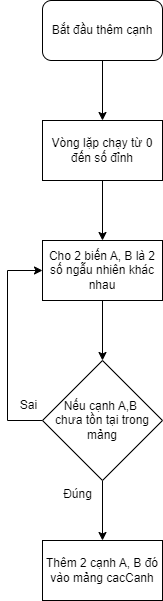

The diagram above was exported from draw.io. Its source (the exported page's mxGraphModel, read from the mxfile embedded in the PNG):
<mxGraphModel dx="1434" dy="844" grid="1" gridSize="10" guides="1" tooltips="1" connect="1" arrows="1" fold="1" page="1" pageScale="1" pageWidth="850" pageHeight="1100" math="0" shadow="0">
  <root>
    <mxCell id="0" />
    <mxCell id="1" parent="0" />
    <mxCell id="NvEaaiBdIXYQWw_dskpo-6" style="edgeStyle=orthogonalEdgeStyle;rounded=0;orthogonalLoop=1;jettySize=auto;html=1;exitX=0.5;exitY=1;exitDx=0;exitDy=0;entryX=0.5;entryY=0;entryDx=0;entryDy=0;" parent="1" source="NvEaaiBdIXYQWw_dskpo-1" target="NvEaaiBdIXYQWw_dskpo-2" edge="1">
      <mxGeometry relative="1" as="geometry" />
    </mxCell>
    <mxCell id="NvEaaiBdIXYQWw_dskpo-1" value="Bắt đầu thêm cạnh" style="rounded=1;whiteSpace=wrap;html=1;" parent="1" vertex="1">
      <mxGeometry x="365" y="20" width="120" height="60" as="geometry" />
    </mxCell>
    <mxCell id="NvEaaiBdIXYQWw_dskpo-7" style="edgeStyle=orthogonalEdgeStyle;rounded=0;orthogonalLoop=1;jettySize=auto;html=1;exitX=0.5;exitY=1;exitDx=0;exitDy=0;entryX=0.5;entryY=0;entryDx=0;entryDy=0;" parent="1" source="NvEaaiBdIXYQWw_dskpo-2" target="NvEaaiBdIXYQWw_dskpo-3" edge="1">
      <mxGeometry relative="1" as="geometry" />
    </mxCell>
    <mxCell id="NvEaaiBdIXYQWw_dskpo-2" value="Vòng lặp chạy từ 0 đến số đỉnh" style="rounded=0;whiteSpace=wrap;html=1;" parent="1" vertex="1">
      <mxGeometry x="365" y="140" width="120" height="60" as="geometry" />
    </mxCell>
    <mxCell id="NvEaaiBdIXYQWw_dskpo-8" style="edgeStyle=orthogonalEdgeStyle;rounded=0;orthogonalLoop=1;jettySize=auto;html=1;exitX=0.5;exitY=1;exitDx=0;exitDy=0;entryX=0.5;entryY=0;entryDx=0;entryDy=0;" parent="1" source="NvEaaiBdIXYQWw_dskpo-3" target="NvEaaiBdIXYQWw_dskpo-4" edge="1">
      <mxGeometry relative="1" as="geometry" />
    </mxCell>
    <mxCell id="NvEaaiBdIXYQWw_dskpo-3" value="Cho 2 biến A, B là 2 số ngẫu nhiên khác nhau" style="rounded=0;whiteSpace=wrap;html=1;" parent="1" vertex="1">
      <mxGeometry x="365" y="260" width="120" height="60" as="geometry" />
    </mxCell>
    <mxCell id="NvEaaiBdIXYQWw_dskpo-9" style="edgeStyle=orthogonalEdgeStyle;rounded=0;orthogonalLoop=1;jettySize=auto;html=1;exitX=0.5;exitY=1;exitDx=0;exitDy=0;entryX=0.5;entryY=0;entryDx=0;entryDy=0;" parent="1" source="NvEaaiBdIXYQWw_dskpo-4" target="NvEaaiBdIXYQWw_dskpo-5" edge="1">
      <mxGeometry relative="1" as="geometry" />
    </mxCell>
    <mxCell id="NvEaaiBdIXYQWw_dskpo-10" style="edgeStyle=orthogonalEdgeStyle;rounded=0;orthogonalLoop=1;jettySize=auto;html=1;exitX=0;exitY=0.5;exitDx=0;exitDy=0;entryX=0;entryY=0.5;entryDx=0;entryDy=0;" parent="1" source="NvEaaiBdIXYQWw_dskpo-4" target="NvEaaiBdIXYQWw_dskpo-3" edge="1">
      <mxGeometry relative="1" as="geometry">
        <Array as="points">
          <mxPoint x="330" y="440" />
          <mxPoint x="330" y="290" />
        </Array>
      </mxGeometry>
    </mxCell>
    <mxCell id="NvEaaiBdIXYQWw_dskpo-4" value="Nếu cạnh A,B&amp;nbsp;&lt;div&gt;chưa tồn tại trong mảng&lt;/div&gt;" style="rhombus;whiteSpace=wrap;html=1;" parent="1" vertex="1">
      <mxGeometry x="365" y="380" width="120" height="120" as="geometry" />
    </mxCell>
    <mxCell id="NvEaaiBdIXYQWw_dskpo-5" value="Thêm 2 cạnh A, B đó vào mảng cacCanh" style="rounded=0;whiteSpace=wrap;html=1;" parent="1" vertex="1">
      <mxGeometry x="365" y="560" width="120" height="60" as="geometry" />
    </mxCell>
    <mxCell id="NvEaaiBdIXYQWw_dskpo-11" value="Đúng" style="text;html=1;align=center;verticalAlign=middle;resizable=0;points=[];autosize=1;strokeColor=none;fillColor=none;" parent="1" vertex="1">
      <mxGeometry x="375" y="499" width="50" height="30" as="geometry" />
    </mxCell>
    <mxCell id="NvEaaiBdIXYQWw_dskpo-12" value="Sai" style="text;html=1;align=center;verticalAlign=middle;resizable=0;points=[];autosize=1;strokeColor=none;fillColor=none;" parent="1" vertex="1">
      <mxGeometry x="331" y="410" width="40" height="30" as="geometry" />
    </mxCell>
  </root>
</mxGraphModel>